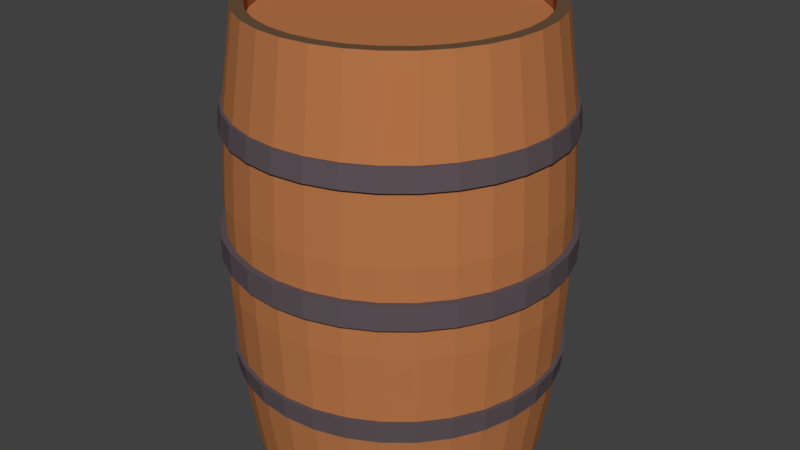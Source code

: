 # Source: Barrel.blend  (saved by Blender 2.78.0; exported with 4.5.12 LTS)
import bpy
from mathutils import Matrix  # noqa: F401  (used for matrix-valued properties, if any)

bpy.ops.wm.read_factory_settings(use_empty=True)
scene = bpy.context.scene
scene.name = 'Scene'

# ---- collections
col_collection_1 = bpy.data.collections.new('Collection 1'); scene.collection.children.link(col_collection_1)

# ---- materials (node trees are filled in below, after node groups)
mat_woodbright = bpy.data.materials.new('WoodBright')
mat_woodbright.alpha_threshold = 0.0
mat_woodbright.use_transparent_shadow = False
mat_woodbright.diffuse_color = (0.4793, 0.1812, 0.06663, 1.0)
mat_woodbright.roughness = 0.5
mat_metalrusty = bpy.data.materials.new('MetalRusty')
mat_metalrusty.alpha_threshold = 0.0
mat_metalrusty.use_transparent_shadow = False
mat_metalrusty.diffuse_color = (0.1119, 0.0865, 0.09759, 1.0)
mat_metalrusty.roughness = 0.5
mat_metalrusty.specular_intensity = 0.1778
mat_wooddark = bpy.data.materials.new('WoodDark')
mat_wooddark.alpha_threshold = 0.0
mat_wooddark.use_transparent_shadow = False
mat_wooddark.diffuse_color = (0.1413, 0.08022, 0.04519, 1.0)
mat_wooddark.roughness = 0.5
mat_wooddark.specular_intensity = 0.02703

# ---- material node trees

# ---- world
world_world = bpy.data.worlds.new('World'); scene.world = world_world
world_world.color = (0.05088, 0.05088, 0.05088)
world_world.use_sun_shadow = False
world_world.sun_shadow_jitter_overblur = 0.0
world_world.cycles.sampling_method = 'MANUAL'

# ---- meshes
me_cylinder = bpy.data.meshes.new('Cylinder')
me_cylinder.from_pydata([(3.536e-09, 0.9531, 1.219), (0.1859, 0.9348, 1.219), (0.3647, 0.8806, 1.219), (0.5295, 0.7925, 1.219), (0.674, 0.674, 1.219), (0.7925, 0.5295, 1.219), (0.8806, 0.3647, 1.219), (0.9348, 0.1859, 1.219), (0.9531, 8.663e-08, 1.219), (0.9348, -0.1859, 1.219), (0.8806, -0.3647, 1.219), (0.7925, -0.5295, 1.219), (0.674, -0.674, 1.219), (0.5295, -0.7925, 1.219), (0.3647, -0.8806, 1.219), (0.1859, -0.9348, 1.219), (-3.07e-07, -0.9531, 1.219), (-0.1859, -0.9348, 1.219), (-0.3647, -0.8806, 1.219), (-0.5295, -0.7925, 1.219), (-0.674, -0.674, 1.219), (-0.7925, -0.5295, 1.219), (-0.8806, -0.3647, 1.219), (-0.9348, -0.1859, 1.219), (-0.9531, 9.35e-07, 1.219), (-0.9348, 0.1859, 1.219), (-0.8806, 0.3647, 1.219), (-0.7925, 0.5295, 1.219), (-0.674, 0.674, 1.219), (-0.5295, 0.7925, 1.219), (-0.3647, 0.8806, 1.219), (-0.1859, 0.9348, 1.219), (-6.434e-09, 1.068, 2.98e-08), (-6.434e-09, 1.068, 0.2438), (-3.405e-09, 1.036, 0.7314), (0.2021, 1.016, 0.7314), (0.2083, 1.047, 0.2438), (0.2083, 1.047, 2.98e-08), (0.3964, 0.957, 0.7314), (0.4086, 0.9865, 0.2438), (0.4086, 0.9865, 2.98e-08), (0.5755, 0.8613, 0.7314), (0.5932, 0.8878, 0.2438), (0.5932, 0.8878, 2.98e-08), (0.7325, 0.7325, 0.7314), (0.755, 0.755, 0.2438), (0.755, 0.755, 2.98e-08), (0.8613, 0.5755, 0.7314), (0.8878, 0.5932, 0.2438), (0.8878, 0.5932, 2.98e-08), (0.957, 0.3964, 0.7314), (0.9865, 0.4086, 0.2438), (0.9865, 0.4086, 2.98e-08), (1.016, 0.2021, 0.7314), (1.047, 0.2083, 0.2438), (1.047, 0.2083, 2.98e-08), (1.036, 6.692e-08, 0.7314), (1.068, 5.929e-08, 0.2438), (1.068, 5.929e-08, 2.98e-08), (1.016, -0.2021, 0.7314), (1.047, -0.2083, 0.2438), (1.047, -0.2083, 2.98e-08), (0.957, -0.3964, 0.7314), (0.9865, -0.4086, 0.2438), (0.9865, -0.4086, 2.98e-08), (0.8613, -0.5755, 0.7314), (0.8878, -0.5932, 0.2438), (0.8878, -0.5932, 2.98e-08), (0.7325, -0.7325, 0.7314), (0.755, -0.755, 0.2438), (0.755, -0.755, 2.98e-08), (0.5755, -0.8613, 0.7314), (0.5932, -0.8878, 0.2438), (0.5932, -0.8878, 2.98e-08), (0.3964, -0.957, 0.7314), (0.4086, -0.9865, 0.2438), (0.4086, -0.9865, 2.98e-08), (0.2021, -1.016, 0.7314), (0.2083, -1.047, 0.2438), (0.2083, -1.047, 2.98e-08), (-3.409e-07, -1.036, 0.7314), (-3.543e-07, -1.068, 0.2438), (-3.543e-07, -1.068, 2.98e-08), (-0.2021, -1.016, 0.7314), (-0.2083, -1.047, 0.2438), (-0.2083, -1.047, 2.98e-08), (-0.3964, -0.957, 0.7314), (-0.4086, -0.9865, 0.2438), (-0.4086, -0.9865, 2.98e-08), (-0.5755, -0.8613, 0.7314), (-0.5932, -0.8878, 0.2438), (-0.5932, -0.8878, 2.98e-08), (-0.7325, -0.7325, 0.7314), (-0.755, -0.755, 0.2438), (-0.755, -0.755, 2.98e-08), (-0.8613, -0.5755, 0.7314), (-0.8878, -0.5932, 0.2438), (-0.8878, -0.5932, 2.98e-08), (-0.957, -0.3964, 0.7314), (-0.9865, -0.4086, 0.2438), (-0.9865, -0.4086, 2.98e-08), (-1.016, -0.2021, 0.7314), (-1.047, -0.2083, 0.2438), (-1.047, -0.2083, 2.98e-08), (-1.036, 9.889e-07, 0.7314), (-1.068, 1.01e-06, 0.2438), (-1.068, 1.01e-06, 2.98e-08), (-1.016, 0.2021, 0.7314), (-1.047, 0.2083, 0.2438), (-1.047, 0.2083, 2.98e-08), (-0.957, 0.3964, 0.7314), (-0.9865, 0.4086, 0.2438), (-0.9865, 0.4086, 2.98e-08), (-0.8613, 0.5755, 0.7314), (-0.8878, 0.5932, 0.2438), (-0.8878, 0.5932, 2.98e-08), (-0.7325, 0.7325, 0.7314), (-0.755, 0.755, 0.2438), (-0.755, 0.755, 2.98e-08), (-0.5755, 0.8613, 0.7314), (-0.5932, 0.8878, 0.2438), (-0.5932, 0.8878, 2.98e-08), (-0.3964, 0.957, 0.7314), (-0.4086, 0.9865, 0.2438), (-0.4086, 0.9865, 2.98e-08), (-0.2021, 1.016, 0.7314), (-0.2083, 1.047, 0.2438), (-0.2083, 1.047, 2.98e-08), (0.1713, 0.861, 1.219), (1.539e-08, 0.8779, 1.219), (0.3359, 0.8111, 1.219), (0.4877, 0.7299, 1.219), (0.6208, 0.6208, 1.219), (0.7299, 0.4877, 1.219), (0.8111, 0.3359, 1.219), (0.861, 0.1713, 1.219), (0.8779, 1.054e-07, 1.219), (0.861, -0.1713, 1.219), (0.8111, -0.3359, 1.219), (0.7299, -0.4877, 1.219), (0.6208, -0.6208, 1.219), (0.4877, -0.7299, 1.219), (0.3359, -0.8111, 1.219), (0.1713, -0.861, 1.219), (-2.707e-07, -0.8779, 1.219), (-0.1713, -0.861, 1.219), (-0.3359, -0.8111, 1.219), (-0.4877, -0.7299, 1.219), (-0.6208, -0.6208, 1.219), (-0.7299, -0.4877, 1.219), (-0.8111, -0.3359, 1.219), (-0.861, -0.1713, 1.219), (-0.8779, 8.868e-07, 1.219), (-0.861, 0.1713, 1.219), (-0.8111, 0.3359, 1.219), (-0.7299, 0.4877, 1.219), (-0.6208, 0.6208, 1.219), (-0.4877, 0.7299, 1.219), (-0.3359, 0.8111, 1.219), (-0.1713, 0.861, 1.219), (0.1713, 0.861, 1.145), (1.539e-08, 0.8779, 1.145), (0.3359, 0.8111, 1.145), (0.4877, 0.7299, 1.145), (0.6208, 0.6208, 1.145), (0.7299, 0.4877, 1.145), (0.8111, 0.3359, 1.145), (0.861, 0.1713, 1.145), (0.8779, 1.054e-07, 1.145), (0.861, -0.1713, 1.145), (0.8111, -0.3359, 1.145), (0.7299, -0.4877, 1.145), (0.6208, -0.6208, 1.145), (0.4877, -0.7299, 1.145), (0.3359, -0.8111, 1.145), (0.1713, -0.861, 1.145), (-2.707e-07, -0.8779, 1.145), (-0.1713, -0.861, 1.145), (-0.3359, -0.8111, 1.145), (-0.4877, -0.7299, 1.145), (-0.6208, -0.6208, 1.145), (-0.7299, -0.4877, 1.145), (-0.8111, -0.3359, 1.145), (-0.861, -0.1713, 1.145), (-0.8779, 8.868e-07, 1.145), (-0.861, 0.1713, 1.145), (-0.8111, 0.3359, 1.145), (-0.7299, 0.4877, 1.145), (-0.6208, 0.6208, 1.145), (-0.4877, 0.7299, 1.145), (-0.3359, 0.8111, 1.145), (-0.1713, 0.861, 1.145), (-4.144e-09, 1.044, 0.6125), (0.2036, 1.024, 0.6125), (0.3994, 0.9642, 0.6125), (0.5798, 0.8677, 0.6125), (0.738, 0.738, 0.6125), (0.8677, 0.5798, 0.6125), (0.9642, 0.3994, 0.6125), (1.024, 0.2036, 0.6125), (1.044, 6.506e-08, 0.6125), (1.024, -0.2036, 0.6125), (0.9642, -0.3994, 0.6125), (0.8677, -0.5798, 0.6125), (0.738, -0.738, 0.6125), (0.5798, -0.8677, 0.6125), (0.3994, -0.9642, 0.6125), (0.2036, -1.024, 0.6125), (-3.442e-07, -1.044, 0.6125), (-0.2036, -1.024, 0.6125), (-0.3994, -0.9642, 0.6125), (-0.5798, -0.8677, 0.6125), (-0.738, -0.738, 0.6125), (-0.8677, -0.5798, 0.6125), (-0.9642, -0.3994, 0.6125), (-1.024, -0.2036, 0.6125), (-1.044, 9.94e-07, 0.6125), (-1.024, 0.2036, 0.6125), (-0.9642, 0.3994, 0.6125), (-0.8677, 0.5798, 0.6125), (-0.738, 0.738, 0.6125), (-0.5798, 0.8677, 0.6125), (-0.3994, 0.9642, 0.6125), (-0.2036, 1.024, 0.6125), (-6.52e-09, 1.07, 0.6125), (-5.225e-09, 1.054, 0.7314), (-0.2057, 1.034, 0.7314), (-0.4035, 0.9742, 0.7314), (-0.5858, 0.8767, 0.7314), (-0.7456, 0.7456, 0.7314), (-0.8767, 0.5858, 0.7314), (-0.9742, 0.4035, 0.7314), (-1.034, 0.2057, 0.7314), (-1.054, 1.001e-06, 0.7314), (-1.034, -0.2057, 0.7314), (-0.9742, -0.4035, 0.7314), (-0.8767, -0.5858, 0.7314), (-0.7456, -0.7456, 0.7314), (-0.5858, -0.8767, 0.7314), (-0.4035, -0.9742, 0.7314), (-0.2057, -1.034, 0.7314), (-3.488e-07, -1.054, 0.7314), (0.2057, -1.034, 0.7314), (0.4035, -0.9742, 0.7314), (0.5858, -0.8767, 0.7314), (0.7456, -0.7456, 0.7314), (0.8767, -0.5858, 0.7314), (0.9742, -0.4035, 0.7314), (1.034, -0.2057, 0.7314), (1.054, 6.212e-08, 0.7314), (1.034, 0.2057, 0.7314), (0.9742, 0.4035, 0.7314), (0.8767, 0.5858, 0.7314), (0.7456, 0.7456, 0.7314), (0.5858, 0.8767, 0.7314), (0.4035, 0.9742, 0.7314), (0.2057, 1.034, 0.7314), (0.2087, 1.049, 0.6125), (0.4094, 0.9884, 0.6125), (0.5944, 0.8896, 0.6125), (0.7565, 0.7565, 0.6125), (0.8896, 0.5944, 0.6125), (0.9884, 0.4094, 0.6125), (1.049, 0.2087, 0.6125), (1.07, 5.836e-08, 0.6125), (1.049, -0.2087, 0.6125), (0.9884, -0.4094, 0.6125), (0.8896, -0.5944, 0.6125), (0.7565, -0.7565, 0.6125), (0.5944, -0.8896, 0.6125), (0.4094, -0.9884, 0.6125), (0.2087, -1.049, 0.6125), (-3.551e-07, -1.07, 0.6125), (-0.2087, -1.049, 0.6125), (-0.4094, -0.9884, 0.6125), (-0.5944, -0.8896, 0.6125), (-0.7565, -0.7565, 0.6125), (-0.8896, -0.5944, 0.6125), (-0.9884, -0.4094, 0.6125), (-1.049, -0.2087, 0.6125), (-1.07, 1.011e-06, 0.6125), (-1.049, 0.2087, 0.6125), (-0.9884, 0.4094, 0.6125), (-0.8896, 0.5944, 0.6125), (-0.7565, 0.7565, 0.6125), (-0.5944, 0.8896, 0.6125), (-0.4094, 0.9884, 0.6125), (-0.2087, 1.049, 0.6125), (-6.434e-09, 1.068, 0.06589), (0.2083, 1.047, 0.06589), (0.4086, 0.9865, 0.06589), (0.5932, 0.8878, 0.06589), (0.755, 0.755, 0.06589), (0.8878, 0.5932, 0.06589), (0.9865, 0.4086, 0.06589), (1.047, 0.2083, 0.06589), (1.068, 5.929e-08, 0.06589), (1.047, -0.2083, 0.06589), (0.9865, -0.4086, 0.06589), (0.8878, -0.5932, 0.06589), (0.755, -0.755, 0.06589), (0.5932, -0.8878, 0.06589), (0.4086, -0.9865, 0.06589), (0.2083, -1.047, 0.06589), (-3.543e-07, -1.068, 0.06589), (-0.2083, -1.047, 0.06589), (-0.4086, -0.9865, 0.06589), (-0.5932, -0.8878, 0.06589), (-0.755, -0.755, 0.06589), (-0.8878, -0.5932, 0.06589), (-0.9865, -0.4086, 0.06589), (-1.047, -0.2083, 0.06589), (-1.068, 1.01e-06, 0.06589), (-1.047, 0.2083, 0.06589), (-0.9865, 0.4086, 0.06589), (-0.8878, 0.5932, 0.06589), (-0.755, 0.755, 0.06589), (-0.5932, 0.8878, 0.06589), (-0.4086, 0.9865, 0.06589), (-0.2083, 1.047, 0.06589), (-9.349e-09, 1.106, 0.06589), (0.2157, 1.085, 0.06589), (0.4232, 1.022, 0.06589), (0.6144, 0.9195, 0.06589), (0.782, 0.782, 0.06589), (0.9195, 0.6144, 0.06589), (1.022, 0.4232, 0.06589), (1.085, 0.2157, 0.06589), (1.106, 4.984e-08, 0.06589), (1.085, -0.2157, 0.06589), (1.022, -0.4232, 0.06589), (0.9195, -0.6144, 0.06589), (0.782, -0.782, 0.06589), (0.6144, -0.9195, 0.06589), (0.4232, -1.022, 0.06589), (0.2157, -1.085, 0.06589), (-3.697e-07, -1.106, 0.06589), (-0.2157, -1.085, 0.06589), (-0.4232, -1.022, 0.06589), (-0.6144, -0.9195, 0.06589), (-0.782, -0.782, 0.06589), (-0.9195, -0.6144, 0.06589), (-1.022, -0.4232, 0.06589), (-1.085, -0.2157, 0.06589), (-1.106, 1.034e-06, 0.06589), (-1.085, 0.2157, 0.06589), (-1.022, 0.4232, 0.06589), (-0.9195, 0.6144, 0.06589), (-0.782, 0.782, 0.06589), (-0.6144, 0.9195, 0.06589), (-0.4232, 1.022, 0.06589), (-0.2157, 1.085, 0.06589), (-9.349e-09, 1.106, 1.49e-08), (0.2157, 1.085, 1.49e-08), (0.4232, 1.022, 1.49e-08), (0.6144, 0.9195, 1.49e-08), (0.782, 0.782, 1.49e-08), (0.9195, 0.6144, 1.49e-08), (1.022, 0.4232, 1.49e-08), (1.085, 0.2157, 1.49e-08), (1.106, 4.984e-08, 1.49e-08), (1.085, -0.2157, 1.49e-08), (1.022, -0.4232, 1.49e-08), (0.9195, -0.6144, 1.49e-08), (0.782, -0.782, 1.49e-08), (0.6144, -0.9195, 1.49e-08), (0.4232, -1.022, 1.49e-08), (0.2157, -1.085, 1.49e-08), (-3.697e-07, -1.106, 1.49e-08), (-0.2157, -1.085, 1.49e-08), (-0.4232, -1.022, 1.49e-08), (-0.6144, -0.9195, 1.49e-08), (-0.782, -0.782, 1.49e-08), (-0.9195, -0.6144, 1.49e-08), (-1.022, -0.4232, 1.49e-08), (-1.085, -0.2157, 1.49e-08), (-1.106, 1.034e-06, 1.49e-08), (-1.085, 0.2157, 1.49e-08), (-1.022, 0.4232, 1.49e-08), (-0.9195, 0.6144, 1.49e-08), (-0.782, 0.782, 1.49e-08), (-0.6144, 0.9195, 1.49e-08), (-0.4232, 1.022, 1.49e-08), (-0.2157, 1.085, 1.49e-08)], [], [(34, 0, 1, 35), (35, 1, 2, 38), (38, 2, 3, 41), (41, 3, 4, 44), (44, 4, 5, 47), (47, 5, 6, 50), (50, 6, 7, 53), (53, 7, 8, 56), (56, 8, 9, 59), (59, 9, 10, 62), (62, 10, 11, 65), (65, 11, 12, 68), (68, 12, 13, 71), (71, 13, 14, 74), (74, 14, 15, 77), (77, 15, 16, 80), (80, 16, 17, 83), (83, 17, 18, 86), (86, 18, 19, 89), (89, 19, 20, 92), (92, 20, 21, 95), (95, 21, 22, 98), (98, 22, 23, 101), (101, 23, 24, 104), (104, 24, 25, 107), (107, 25, 26, 110), (110, 26, 27, 113), (113, 27, 28, 116), (116, 28, 29, 119), (119, 29, 30, 122), (12, 11, 139, 140), (122, 30, 31, 125), (125, 31, 0, 34), (319, 126, 33, 288), (211, 210, 274, 275), (318, 123, 126, 319), (89, 92, 237, 238), (317, 120, 123, 318), (210, 209, 273, 274), (316, 117, 120, 317), (116, 119, 228, 229), (315, 114, 117, 316), (38, 41, 254, 255), (314, 111, 114, 315), (209, 208, 272, 273), (313, 108, 111, 314), (65, 68, 245, 246), (312, 105, 108, 313), (208, 207, 271, 272), (311, 102, 105, 312), (92, 95, 236, 237), (310, 99, 102, 311), (119, 122, 227, 228), (309, 96, 99, 310), (207, 206, 270, 271), (308, 93, 96, 309), (41, 44, 253, 254), (307, 90, 93, 308), (206, 205, 269, 270), (306, 87, 90, 307), (68, 71, 244, 245), (305, 84, 87, 306), (205, 204, 268, 269), (304, 81, 84, 305), (95, 98, 235, 236), (303, 78, 81, 304), (122, 125, 226, 227), (302, 75, 78, 303), (204, 203, 267, 268), (301, 72, 75, 302), (44, 47, 252, 253), (300, 69, 72, 301), (203, 202, 266, 267), (299, 66, 69, 300), (71, 74, 243, 244), (298, 63, 66, 299), (202, 201, 265, 266), (297, 60, 63, 298), (98, 101, 234, 235), (296, 57, 60, 297), (201, 200, 264, 265), (295, 54, 57, 296), (125, 34, 225, 226), (294, 51, 54, 295), (47, 50, 251, 252), (293, 48, 51, 294), (200, 199, 263, 264), (292, 45, 48, 293), (74, 77, 242, 243), (291, 42, 45, 292), (199, 198, 262, 263), (290, 39, 42, 291), (101, 104, 233, 234), (289, 36, 39, 290), (198, 197, 261, 262), (288, 33, 36, 289), (192, 223, 287, 224), (145, 144, 176, 177), (26, 25, 153, 154), (13, 12, 140, 141), (1, 0, 129, 128), (27, 26, 154, 155), (14, 13, 141, 142), (28, 27, 155, 156), (15, 14, 142, 143), (2, 1, 128, 130), (29, 28, 156, 157), (16, 15, 143, 144), (3, 2, 130, 131), (30, 29, 157, 158), (17, 16, 144, 145), (4, 3, 131, 132), (31, 30, 158, 159), (18, 17, 145, 146), (5, 4, 132, 133), (0, 31, 159, 129), (19, 18, 146, 147), (6, 5, 133, 134), (20, 19, 147, 148), (7, 6, 134, 135), (21, 20, 148, 149), (8, 7, 135, 136), (22, 21, 149, 150), (9, 8, 136, 137), (23, 22, 150, 151), (10, 9, 137, 138), (24, 23, 151, 152), (11, 10, 138, 139), (25, 24, 152, 153), (160, 161, 191, 190, 189, 188, 187, 186, 185, 184, 183, 182, 181, 180, 179, 178, 177, 176, 175, 174, 173, 172, 171, 170, 169, 168, 167, 166, 165, 164, 163, 162), (132, 131, 163, 164), (159, 158, 190, 191), (146, 145, 177, 178), (133, 132, 164, 165), (129, 159, 191, 161), (147, 146, 178, 179), (134, 133, 165, 166), (148, 147, 179, 180), (135, 134, 166, 167), (149, 148, 180, 181), (136, 135, 167, 168), (150, 149, 181, 182), (137, 136, 168, 169), (151, 150, 182, 183), (138, 137, 169, 170), (152, 151, 183, 184), (139, 138, 170, 171), (153, 152, 184, 185), (140, 139, 171, 172), (154, 153, 185, 186), (141, 140, 172, 173), (155, 154, 186, 187), (142, 141, 173, 174), (128, 129, 161, 160), (156, 155, 187, 188), (143, 142, 174, 175), (130, 128, 160, 162), (157, 156, 188, 189), (144, 143, 175, 176), (131, 130, 162, 163), (158, 157, 189, 190), (33, 192, 193, 36), (36, 193, 194, 39), (39, 194, 195, 42), (42, 195, 196, 45), (45, 196, 197, 48), (48, 197, 198, 51), (51, 198, 199, 54), (54, 199, 200, 57), (57, 200, 201, 60), (60, 201, 202, 63), (63, 202, 203, 66), (66, 203, 204, 69), (69, 204, 205, 72), (72, 205, 206, 75), (75, 206, 207, 78), (78, 207, 208, 81), (81, 208, 209, 84), (84, 209, 210, 87), (87, 210, 211, 90), (90, 211, 212, 93), (93, 212, 213, 96), (96, 213, 214, 99), (99, 214, 215, 102), (102, 215, 216, 105), (105, 216, 217, 108), (108, 217, 218, 111), (111, 218, 219, 114), (114, 219, 220, 117), (117, 220, 221, 120), (120, 221, 222, 123), (123, 222, 223, 126), (126, 223, 192, 33), (287, 226, 225, 224), (286, 227, 226, 287), (285, 228, 227, 286), (284, 229, 228, 285), (283, 230, 229, 284), (282, 231, 230, 283), (281, 232, 231, 282), (280, 233, 232, 281), (279, 234, 233, 280), (278, 235, 234, 279), (277, 236, 235, 278), (276, 237, 236, 277), (275, 238, 237, 276), (274, 239, 238, 275), (273, 240, 239, 274), (272, 241, 240, 273), (271, 242, 241, 272), (270, 243, 242, 271), (269, 244, 243, 270), (268, 245, 244, 269), (267, 246, 245, 268), (266, 247, 246, 267), (265, 248, 247, 266), (264, 249, 248, 265), (263, 250, 249, 264), (262, 251, 250, 263), (261, 252, 251, 262), (260, 253, 252, 261), (259, 254, 253, 260), (258, 255, 254, 259), (257, 256, 255, 258), (224, 225, 256, 257), (62, 65, 246, 247), (212, 211, 275, 276), (35, 38, 255, 256), (213, 212, 276, 277), (113, 116, 229, 230), (86, 89, 238, 239), (214, 213, 277, 278), (59, 62, 247, 248), (215, 214, 278, 279), (34, 35, 256, 225), (216, 215, 279, 280), (110, 113, 230, 231), (83, 86, 239, 240), (217, 216, 280, 281), (56, 59, 248, 249), (218, 217, 281, 282), (219, 218, 282, 283), (107, 110, 231, 232), (193, 192, 224, 257), (80, 83, 240, 241), (220, 219, 283, 284), (194, 193, 257, 258), (53, 56, 249, 250), (221, 220, 284, 285), (195, 194, 258, 259), (222, 221, 285, 286), (104, 107, 232, 233), (196, 195, 259, 260), (77, 80, 241, 242), (223, 222, 286, 287), (197, 196, 260, 261), (50, 53, 250, 251), (32, 288, 289, 37), (37, 289, 290, 40), (40, 290, 291, 43), (43, 291, 292, 46), (46, 292, 293, 49), (49, 293, 294, 52), (52, 294, 295, 55), (55, 295, 296, 58), (58, 296, 297, 61), (61, 297, 298, 64), (64, 298, 299, 67), (67, 299, 300, 70), (70, 300, 301, 73), (73, 301, 302, 76), (76, 302, 303, 79), (79, 303, 304, 82), (82, 304, 305, 85), (85, 305, 306, 88), (88, 306, 307, 91), (91, 307, 308, 94), (94, 308, 309, 97), (97, 309, 310, 100), (100, 310, 311, 103), (103, 311, 312, 106), (106, 312, 313, 109), (109, 313, 314, 112), (112, 314, 315, 115), (115, 315, 316, 118), (118, 316, 317, 121), (121, 317, 318, 124), (124, 318, 319, 127), (127, 319, 288, 32), (315, 347, 346, 314), (302, 334, 333, 301), (289, 321, 320, 288), (316, 348, 347, 315), (303, 335, 334, 302), (290, 322, 321, 289), (317, 349, 348, 316), (304, 336, 335, 303), (291, 323, 322, 290), (318, 350, 349, 317), (305, 337, 336, 304), (292, 324, 323, 291), (319, 351, 350, 318), (306, 338, 337, 305), (293, 325, 324, 292), (288, 320, 351, 319), (307, 339, 338, 306), (294, 326, 325, 293), (308, 340, 339, 307), (295, 327, 326, 294), (309, 341, 340, 308), (296, 328, 327, 295), (310, 342, 341, 309), (297, 329, 328, 296), (311, 343, 342, 310), (298, 330, 329, 297), (312, 344, 343, 311), (299, 331, 330, 298), (313, 345, 344, 312), (300, 332, 331, 299), (314, 346, 345, 313), (301, 333, 332, 300), (328, 360, 359, 327), (342, 374, 373, 341), (329, 361, 360, 328), (343, 375, 374, 342), (330, 362, 361, 329), (344, 376, 375, 343), (331, 363, 362, 330), (345, 377, 376, 344), (332, 364, 363, 331), (346, 378, 377, 345), (333, 365, 364, 332), (347, 379, 378, 346), (334, 366, 365, 333), (321, 353, 352, 320), (348, 380, 379, 347), (335, 367, 366, 334), (322, 354, 353, 321), (349, 381, 380, 348), (336, 368, 367, 335), (323, 355, 354, 322), (350, 382, 381, 349), (337, 369, 368, 336), (324, 356, 355, 323), (351, 383, 382, 350), (338, 370, 369, 337), (325, 357, 356, 324), (320, 352, 383, 351), (339, 371, 370, 338), (326, 358, 357, 325), (340, 372, 371, 339), (327, 359, 358, 326), (341, 373, 372, 340)])
me_cylinder.polygons.foreach_set('material_index', [0, 0, 0, 0, 0, 0, 0, 0, 0, 0, 0, 0, 0, 0, 0, 0, 0, 0, 0, 0, 0, 0, 0, 0, 0, 0, 0, 0, 0, 0, 2, 0, 0, 0, 1, 0, 1, 0, 1, 0, 1, 0, 1, 0, 1, 0, 1, 0, 1, 0, 1, 0, 1, 0, 1, 0, 1, 0, 1, 0, 1, 0, 1, 0, 1, 0, 1, 0, 1, 0, 1, 0, 1, 0, 1, 0, 1, 0, 1, 0, 1, 0, 1, 0, 1, 0, 1, 0, 1, 0, 1, 0, 1, 0, 1, 0, 1, 0, 2, 2, 2, 2, 2, 2, 2, 2, 2, 2, 2, 2, 2, 2, 2, 2, 2, 2, 2, 2, 2, 2, 2, 2, 2, 2, 2, 2, 2, 2, 2, 0, 0, 0, 0, 0, 0, 0, 0, 0, 0, 0, 0, 0, 0, 0, 0, 0, 0, 0, 0, 0, 0, 0, 0, 0, 0, 0, 0, 0, 0, 0, 0, 0, 0, 0, 0, 0, 0, 0, 0, 0, 0, 0, 0, 0, 0, 0, 0, 0, 0, 0, 0, 0, 0, 0, 0, 0, 0, 0, 0, 0, 0, 0, 0, 1, 1, 1, 1, 1, 1, 1, 1, 1, 1, 1, 1, 1, 1, 1, 1, 1, 1, 1, 1, 1, 1, 1, 1, 1, 1, 1, 1, 1, 1, 1, 1, 1, 1, 1, 1, 1, 1, 1, 1, 1, 1, 1, 1, 1, 1, 1, 1, 1, 1, 1, 1, 1, 1, 1, 1, 1, 1, 1, 1, 1, 1, 1, 1, 1, 1, 1, 1, 1, 1, 1, 1, 1, 1, 1, 1, 1, 1, 1, 1, 1, 1, 1, 1, 1, 1, 1, 1, 1, 1, 1, 1, 1, 1, 1, 1, 1, 1, 1, 1, 1, 1, 1, 1, 1, 1, 1, 1, 1, 1, 1, 1, 1, 1, 1, 1, 1, 1, 1, 1, 1, 1, 1, 1, 1, 1, 1, 1, 1, 1, 1, 1, 1, 1, 1, 1, 1, 1, 1, 1, 1, 1, 1, 1, 1, 1, 1, 1, 1, 1, 1, 1, 1, 1, 1, 1, 1, 1, 1, 1])
me_cylinder.materials.append(mat_woodbright)
me_cylinder.materials.append(mat_metalrusty)
me_cylinder.materials.append(mat_wooddark)
me_cylinder.use_remesh_preserve_volume = False
me_cylinder.use_remesh_preserve_attributes = False
me_cylinder.use_mirror_vertex_groups = False
me_cylinder.update()

# ---- objects
ob_barrel = bpy.data.objects.new('Barrel', me_cylinder)

# ---- transforms, parenting, visibility, modifiers, constraints
ob_barrel.location = (0.0, 0.0, 0.0)
ob_barrel.scale = (0.4521, 0.4521, 0.5332)
ob_barrel.lineart.crease_threshold = 0.0
_m = ob_barrel.modifiers.new('Mirror', 'MIRROR')
_m.use_axis = (False, False, True)

# ---- collection membership
col_collection_1.objects.link(ob_barrel)

# ---- scene / render settings (as saved in the file)
scene.frame_start = 1; scene.frame_end = 250; scene.frame_set(1)
scene.render.engine = 'BLENDER_EEVEE_NEXT'
scene.render.dither_intensity = 0.0
scene.cycles.use_denoising = False
scene.cycles.samples = 128
scene.cycles.sampling_pattern = 'TABULATED_SOBOL'
scene.cycles.light_sampling_threshold = 0.0
scene.cycles.use_adaptive_sampling = False
scene.cycles.use_light_tree = False
scene.cycles.blur_glossy = 0.0
scene.cycles.sample_clamp_indirect = 0.0
scene.view_settings.view_transform = 'Standard'
bpy.context.view_layer.update()

# ---- added for rendering (the .blend has no active camera and no usable light): camera, sun
cam_auto = bpy.data.cameras.new('AutoCamera')
cam_auto.lens = 50.0
cam_auto.sensor_width = 36.0
cam_auto.clip_end = 1000.0
ob_auto_camera = bpy.data.objects.new('AutoCamera', cam_auto)
scene.collection.objects.link(ob_auto_camera)
ob_auto_camera.location = (1.7773, -2.13276, 1.42184)
ob_auto_camera.rotation_euler = (1.09748, -7.21219e-08, 0.694738)
scene.camera = ob_auto_camera
light_auto_sun = bpy.data.lights.new('AutoSun', 'SUN')
light_auto_sun.energy = 3.0
light_auto_sun.angle = 0.0523599
ob_auto_sun = bpy.data.objects.new('AutoSun', light_auto_sun)
scene.collection.objects.link(ob_auto_sun)
ob_auto_sun.rotation_euler = (0.872665, 0.174533, 0.523599)
bpy.context.view_layer.update()
